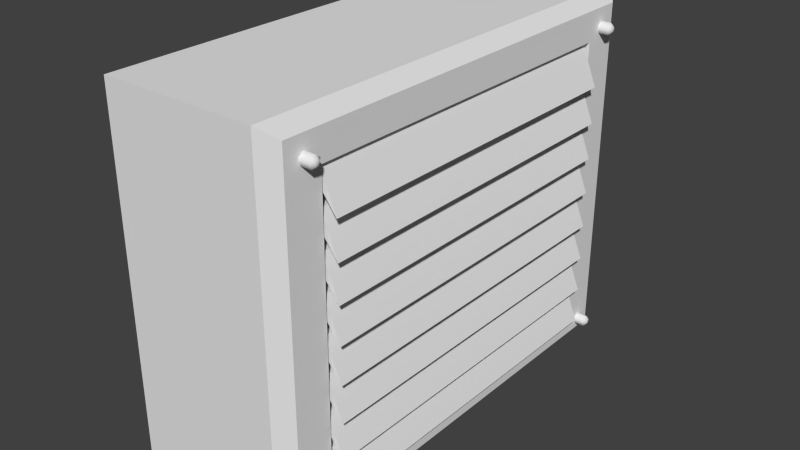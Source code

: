 # Source: lueftung2_Textur.blend  (saved by Blender 2.70.0; exported with 4.5.12 LTS)
import bpy
from mathutils import Matrix  # noqa: F401  (used for matrix-valued properties, if any)

bpy.ops.wm.read_factory_settings(use_empty=True)
scene = bpy.context.scene
scene.name = 'Scene'

# ---- collections
col_collection_1 = bpy.data.collections.new('Collection 1'); scene.collection.children.link(col_collection_1)

# ---- world
world_world = bpy.data.worlds.new('World'); scene.world = world_world
world_world.color = (0.05088, 0.05088, 0.05088)
world_world.use_sun_shadow = False
world_world.sun_shadow_jitter_overblur = 0.0
world_world.cycles.sampling_method = 'MANUAL'
world_world.cycles.sample_map_resolution = 256
world_world.light_settings.ao_factor = 0.1368

# ---- meshes
me_cylinder_003 = bpy.data.meshes.new('Cylinder.003')
me_cylinder_003.from_pydata([(-0.02795, 0.7126, 0.5815), (0.02795, 0.7126, 0.5815), (0.02795, 0.723, 0.5739), (-0.02795, 0.7022, 0.5739), (0.03275, 0.7126, 0.5753), (0.03275, 0.7171, 0.572), (0.03275, 0.7154, 0.5667), (0.03275, 0.7098, 0.5667), (0.03275, 0.7081, 0.572), (-0.02795, 0.723, 0.5739), (-0.02795, 0.7191, 0.5617), (0.02795, 0.7191, 0.5617), (-0.02795, 0.7062, 0.5617), (0.02795, 0.7062, 0.5617), (0.02795, 0.7022, 0.5739), (0.02795, 0.01043, 0.5739), (0.02795, -0.006444, 0.5617), (0.02795, -0.01043, 0.5739), (0.03275, 2.293e-08, 0.5753), (0.03275, 0.004495, 0.572), (0.03275, 0.002778, 0.5667), (0.03275, -0.002778, 0.5667), (0.03275, -0.004495, 0.572), (-0.02795, -2.316e-08, 0.5815), (-0.02795, 0.01043, 0.5739), (0.02795, 2.316e-08, 0.5815), (-0.02795, 0.006444, 0.5617), (0.02795, 0.006444, 0.5617), (-0.02795, -0.006444, 0.5617), (-0.02795, -0.01043, 0.5739), (0.02919, 0.6746, 0.4788), (0.02919, 0.0351, 0.4788), (0.0003507, 0.6746, 0.5509), (0.0003507, 0.0351, 0.5509), (-0.05396, 0.6746, 0.5516), (-0.01424, 0.6746, 0.5366), (-0.05396, 0.0351, 0.5516), (-0.01424, 0.0351, 0.5366), (-0.1969, 0.6746, 0.5377), (-0.2168, 0.0351, 0.5513), (-0.2168, 0.6746, 0.5513), (-0.1969, 0.0351, 0.5377), (0.02919, 0.6746, 0.4132), (0.02919, 0.0351, 0.4132), (0.0003507, 0.6746, 0.4853), (0.0003507, 0.0351, 0.4853), (-0.05396, 0.6746, 0.486), (-0.01424, 0.6746, 0.471), (-0.05396, 0.0351, 0.486), (-0.01424, 0.0351, 0.471), (-0.1969, 0.6746, 0.4721), (-0.2168, 0.0351, 0.4857), (-0.2168, 0.6746, 0.4857), (-0.1969, 0.0351, 0.4721), (0.02919, 0.6746, 0.3476), (0.02919, 0.0351, 0.3476), (0.0003507, 0.6746, 0.4198), (0.0003507, 0.0351, 0.4198), (-0.05396, 0.6746, 0.4204), (-0.01424, 0.6746, 0.4055), (-0.05396, 0.0351, 0.4204), (-0.01424, 0.0351, 0.4055), (-0.1969, 0.6746, 0.4065), (-0.2168, 0.0351, 0.4201), (-0.2168, 0.6746, 0.4201), (-0.1969, 0.0351, 0.4065), (0.02919, 0.6746, 0.282), (0.02919, 0.0351, 0.282), (0.0003507, 0.6746, 0.3542), (0.0003507, 0.0351, 0.3542), (-0.05396, 0.6746, 0.3549), (-0.01424, 0.6746, 0.3399), (-0.05396, 0.0351, 0.3549), (-0.01424, 0.0351, 0.3399), (-0.1969, 0.6746, 0.3409), (-0.2168, 0.0351, 0.3545), (-0.2168, 0.6746, 0.3545), (-0.1969, 0.0351, 0.3409), (0.02919, 0.6746, 0.2164), (0.02919, 0.0351, 0.2164), (0.0003507, 0.6746, 0.2886), (0.0003507, 0.0351, 0.2886), (-0.05396, 0.6746, 0.2893), (-0.01424, 0.6746, 0.2743), (-0.05396, 0.0351, 0.2893), (-0.01424, 0.0351, 0.2743), (-0.1969, 0.6746, 0.2753), (-0.2168, 0.0351, 0.2889), (-0.2168, 0.6746, 0.2889), (-0.1969, 0.0351, 0.2753), (0.02919, 0.6746, 0.1508), (0.02919, 0.0351, 0.1508), (0.0003507, 0.6746, 0.223), (0.0003507, 0.0351, 0.223), (-0.05396, 0.6746, 0.2237), (-0.01424, 0.6746, 0.2087), (-0.05396, 0.0351, 0.2237), (-0.01424, 0.0351, 0.2087), (-0.1969, 0.6746, 0.2097), (-0.2168, 0.0351, 0.2233), (-0.2168, 0.6746, 0.2233), (-0.1969, 0.0351, 0.2097), (0.02919, 0.6746, 0.08521), (0.02919, 0.0351, 0.08521), (0.0003507, 0.6746, 0.1574), (0.0003507, 0.0351, 0.1574), (-0.05396, 0.6746, 0.1581), (-0.01424, 0.6746, 0.1431), (-0.05396, 0.0351, 0.1581), (-0.01424, 0.0351, 0.1431), (-0.1969, 0.6746, 0.1441), (-0.2168, 0.0351, 0.1577), (-0.2168, 0.6746, 0.1577), (-0.1969, 0.0351, 0.1441), (0.02919, 0.6746, 0.01962), (0.02919, 0.0351, 0.01962), (0.0003507, 0.6746, 0.0918), (0.0003507, 0.0351, 0.0918), (-0.05396, 0.6746, 0.09249), (-0.01424, 0.6746, 0.0775), (-0.05396, 0.0351, 0.09249), (-0.01424, 0.0351, 0.0775), (-0.1969, 0.6746, 0.07853), (-0.2168, 0.0351, 0.09215), (-0.2168, 0.6746, 0.09215), (-0.1969, 0.0351, 0.07853), (0.009541, 0.7458, -0.0218), (0.009541, -0.03611, -0.0218), (0.009541, 0.7458, 0.6056), (0.009541, -0.03611, 0.6056), (0.009541, 0.6791, 0.03167), (0.009541, 0.03053, 0.03167), (0.009541, 0.6791, 0.5521), (0.009541, 0.03053, 0.5521), (-0.2528, 0.03053, 0.5521), (-0.2528, 0.6791, 0.5521), (-0.2528, 0.03053, 0.03167), (-0.2528, 0.6791, 0.03167), (-0.295, -0.06512, -0.04509), (-0.295, 0.7748, -0.04509), (-0.01205, 0.7748, -0.04509), (-0.01205, -0.06512, -0.04509), (-0.295, -0.06512, 0.6289), (-0.295, 0.7748, 0.6289), (-0.01205, 0.7748, 0.6289), (-0.01205, -0.06512, 0.6289), (-0.02795, -2.455e-08, 0.01096), (0.02795, 2.455e-08, 0.01096), (-0.02795, -0.006444, -0.008869), (0.02795, -0.006444, -0.008869), (-0.02795, -0.01043, 0.003388), (0.03275, 2.456e-08, 0.004726), (0.03275, 0.004495, 0.00146), (0.03275, 0.002778, -0.003824), (0.03275, -0.002778, -0.003824), (0.03275, -0.004495, 0.00146), (-0.02795, 0.01043, 0.003388), (0.02795, 0.01043, 0.003388), (-0.02795, 0.006444, -0.008869), (0.02795, 0.006444, -0.008869), (0.02795, -0.01043, 0.003388), (0.02795, 0.7253, 0.001096), (-0.02795, 0.7214, -0.01116), (0.02795, 0.7085, -0.01116), (0.02795, 0.7045, 0.001096), (0.03275, 0.7149, 0.002435), (0.03275, 0.7194, -0.0008309), (0.03275, 0.7177, -0.006115), (0.03275, 0.7121, -0.006115), (0.03275, 0.7104, -0.0008309), (-0.02795, 0.7149, 0.008672), (-0.02795, 0.7253, 0.001096), (0.02795, 0.7149, 0.008672), (0.02795, 0.7214, -0.01116), (-0.02795, 0.7085, -0.01116), (-0.02795, 0.7045, 0.001096)], [], [(5, 4, 8, 7, 6), (14, 13, 7, 8), (19, 18, 22, 21, 20), (34, 32, 30, 35), (32, 33, 31, 30), (37, 35, 30, 31), (40, 34, 35, 38), (33, 36, 37, 31), (41, 38, 35, 37), (33, 32, 34, 36), (36, 39, 41, 37), (36, 34, 40, 39), (46, 44, 42, 47), (44, 45, 43, 42), (49, 47, 42, 43), (52, 46, 47, 50), (45, 48, 49, 43), (53, 50, 47, 49), (45, 44, 46, 48), (48, 51, 53, 49), (48, 46, 52, 51), (58, 56, 54, 59), (56, 57, 55, 54), (61, 59, 54, 55), (64, 58, 59, 62), (57, 60, 61, 55), (65, 62, 59, 61), (57, 56, 58, 60), (60, 63, 65, 61), (60, 58, 64, 63), (70, 68, 66, 71), (68, 69, 67, 66), (73, 71, 66, 67), (76, 70, 71, 74), (69, 72, 73, 67), (77, 74, 71, 73), (69, 68, 70, 72), (72, 75, 77, 73), (72, 70, 76, 75), (82, 80, 78, 83), (80, 81, 79, 78), (85, 83, 78, 79), (88, 82, 83, 86), (81, 84, 85, 79), (89, 86, 83, 85), (81, 80, 82, 84), (84, 87, 89, 85), (84, 82, 88, 87), (94, 92, 90, 95), (92, 93, 91, 90), (97, 95, 90, 91), (100, 94, 95, 98), (93, 96, 97, 91), (101, 98, 95, 97), (93, 92, 94, 96), (96, 99, 101, 97), (96, 94, 100, 99), (106, 104, 102, 107), (104, 105, 103, 102), (109, 107, 102, 103), (112, 106, 107, 110), (105, 108, 109, 103), (113, 110, 107, 109), (105, 104, 106, 108), (108, 111, 113, 109), (108, 106, 112, 111), (118, 116, 114, 119), (116, 117, 115, 114), (121, 119, 114, 115), (124, 118, 119, 122), (117, 120, 121, 115), (125, 122, 119, 121), (117, 116, 118, 120), (120, 123, 125, 121), (120, 118, 124, 123), (131, 130, 137, 136), (128, 126, 140, 144), (127, 126, 130, 131), (129, 128, 144, 145), (127, 129, 145, 141), (126, 127, 141, 140), (129, 127, 131, 133), (128, 129, 133, 132), (126, 128, 132, 130), (130, 132, 135, 137), (132, 133, 134, 135), (133, 131, 136, 134), (143, 144, 140, 139), (145, 142, 138, 141), (138, 139, 140, 141), (145, 144, 143, 142), (158, 159, 149, 148), (152, 151, 155, 154, 153), (166, 165, 169, 168, 167), (0, 1, 2, 9), (9, 2, 11, 10), (10, 11, 13, 12), (1, 14, 8, 4), (3, 14, 1, 0), (12, 13, 14, 3), (13, 11, 6, 7), (11, 2, 5, 6), (2, 1, 4, 5), (23, 25, 15, 24), (24, 15, 27, 26), (26, 27, 16, 28), (25, 17, 22, 18), (29, 17, 25, 23), (28, 16, 17, 29), (17, 16, 21, 22), (16, 27, 20, 21), (27, 15, 19, 20), (15, 25, 18, 19), (146, 147, 157, 156), (156, 157, 159, 158), (147, 160, 155, 151), (150, 160, 147, 146), (148, 149, 160, 150), (160, 149, 154, 155), (149, 159, 153, 154), (159, 157, 152, 153), (157, 147, 151, 152), (170, 172, 161, 171), (171, 161, 173, 162), (162, 173, 163, 174), (172, 164, 169, 165), (175, 164, 172, 170), (174, 163, 164, 175), (164, 163, 168, 169), (163, 173, 167, 168), (173, 161, 166, 167), (161, 172, 165, 166)])
me_cylinder_003.polygons.foreach_set('use_smooth', [1, 1, 1, 0, 0, 0, 0, 0, 0, 0, 0, 0, 0, 0, 0, 0, 0, 0, 0, 0, 0, 0, 0, 0, 0, 0, 0, 0, 0, 0, 0, 0, 0, 0, 0, 0, 0, 0, 0, 0, 0, 0, 0, 0, 0, 0, 0, 0, 0, 0, 0, 0, 0, 0, 0, 0, 0, 0, 0, 0, 0, 0, 0, 0, 0, 0, 0, 0, 0, 0, 0, 0, 0, 0, 0, 0, 0, 0, 0, 0, 0, 0, 0, 0, 0, 0, 0, 0, 0, 0, 0, 1, 1, 1, 1, 1, 1, 1, 1, 1, 1, 1, 1, 1, 1, 1, 1, 1, 1, 1, 1, 1, 1, 1, 1, 1, 1, 1, 1, 1, 1, 1, 1, 1, 1, 1, 1, 1, 1, 1, 1, 1])
_uv = me_cylinder_003.uv_layers.new(name='UVMap')
_uv.uv.foreach_set('vector', [0.5057, 0.7715, 0.5051, 0.7734, 0.5031, 0.7734, 0.5025, 0.7715, 0.5041, 0.7703, 0.5653, 0.8162, 0.5645, 0.8123, 0.5681, 0.812, 0.5682, 0.8149, 0.5094, 0.7722, 0.5078, 0.7734, 0.5062, 0.7722, 0.5068, 0.7703, 0.5088, 0.7703, 0.74, 0.006362, 0.7602, 0.0002579, 0.7853, 0.01629, 0.7572, 0.007717, 0.7534, 0.4767, 0.7547, 0.2661, 0.7785, 0.2578, 0.7853, 0.4762, 0.7526, 0.2598, 0.7572, 0.007717, 0.7853, 0.01629, 0.7785, 0.2578, 0.6873, 0.01811, 0.74, 0.006362, 0.7572, 0.007717, 0.6947, 0.0211, 0.7547, 0.2661, 0.7363, 0.2625, 0.7526, 0.2598, 0.7785, 0.2578, 0.6878, 0.2509, 0.6947, 0.0211, 0.7572, 0.007717, 0.7526, 0.2598, 0.7547, 0.2661, 0.7534, 0.4767, 0.735, 0.4767, 0.7363, 0.2625, 0.7363, 0.2625, 0.6802, 0.2547, 0.6878, 0.2509, 0.7526, 0.2598, 0.7363, 0.2625, 0.735, 0.4767, 0.6786, 0.4763, 0.6802, 0.2547, 0.8472, 0.006362, 0.8674, 0.0002579, 0.8925, 0.01629, 0.8644, 0.007717, 0.8607, 0.4767, 0.862, 0.2661, 0.8857, 0.2578, 0.8925, 0.4762, 0.8599, 0.2598, 0.8644, 0.007717, 0.8925, 0.01629, 0.8857, 0.2578, 0.7945, 0.01811, 0.8472, 0.006362, 0.8644, 0.007717, 0.8019, 0.0211, 0.862, 0.2661, 0.8436, 0.2625, 0.8599, 0.2598, 0.8857, 0.2578, 0.795, 0.2509, 0.8019, 0.0211, 0.8644, 0.007717, 0.8599, 0.2598, 0.862, 0.2661, 0.8607, 0.4767, 0.8422, 0.4767, 0.8436, 0.2625, 0.8436, 0.2625, 0.7874, 0.2547, 0.795, 0.2509, 0.8599, 0.2598, 0.8436, 0.2625, 0.8422, 0.4767, 0.7858, 0.4763, 0.7874, 0.2547, 0.9544, 0.4834, 0.9746, 0.4773, 0.9997, 0.4933, 0.9716, 0.4847, 0.9679, 0.9538, 0.9692, 0.7431, 0.993, 0.7348, 0.9997, 0.9532, 0.9671, 0.7368, 0.9716, 0.4847, 0.9997, 0.4933, 0.993, 0.7348, 0.9018, 0.4951, 0.9544, 0.4834, 0.9716, 0.4847, 0.9092, 0.4981, 0.9692, 0.7431, 0.9508, 0.7395, 0.9671, 0.7368, 0.993, 0.7348, 0.9022, 0.7279, 0.9092, 0.4981, 0.9716, 0.4847, 0.9671, 0.7368, 0.9692, 0.7431, 0.9679, 0.9538, 0.9495, 0.9537, 0.9508, 0.7395, 0.9508, 0.7395, 0.8947, 0.7317, 0.9022, 0.7279, 0.9671, 0.7368, 0.9508, 0.7395, 0.9495, 0.9537, 0.893, 0.9533, 0.8947, 0.7317, 0.006362, 0.8156, 0.0002579, 0.7955, 0.01629, 0.7703, 0.007716, 0.7984, 0.4767, 0.8022, 0.2661, 0.8009, 0.2577, 0.7771, 0.4762, 0.7703, 0.2598, 0.803, 0.007716, 0.7984, 0.01629, 0.7703, 0.2577, 0.7771, 0.01811, 0.8683, 0.006362, 0.8156, 0.007716, 0.7984, 0.0211, 0.8609, 0.2661, 0.8009, 0.2625, 0.8193, 0.2598, 0.803, 0.2577, 0.7771, 0.2509, 0.8678, 0.0211, 0.8609, 0.007716, 0.7984, 0.2598, 0.803, 0.2661, 0.8009, 0.4767, 0.8022, 0.4767, 0.8206, 0.2625, 0.8193, 0.2625, 0.8193, 0.2547, 0.8754, 0.2509, 0.8678, 0.2598, 0.803, 0.2625, 0.8193, 0.4767, 0.8206, 0.4763, 0.877, 0.2547, 0.8754, 0.6328, 0.006362, 0.6529, 0.0002579, 0.6781, 0.01629, 0.65, 0.007717, 0.6462, 0.4767, 0.6475, 0.2661, 0.6713, 0.2577, 0.6781, 0.4762, 0.6454, 0.2598, 0.65, 0.007717, 0.6781, 0.01629, 0.6713, 0.2577, 0.5801, 0.01811, 0.6328, 0.006362, 0.65, 0.007717, 0.5875, 0.0211, 0.6475, 0.2661, 0.6291, 0.2625, 0.6454, 0.2598, 0.6713, 0.2577, 0.5806, 0.2509, 0.5875, 0.0211, 0.65, 0.007717, 0.6454, 0.2598, 0.6475, 0.2661, 0.6462, 0.4767, 0.6278, 0.4767, 0.6291, 0.2625, 0.6291, 0.2625, 0.573, 0.2547, 0.5806, 0.2509, 0.6454, 0.2598, 0.6291, 0.2625, 0.6278, 0.4767, 0.5714, 0.4763, 0.573, 0.2547, 0.8472, 0.4834, 0.8674, 0.4773, 0.8925, 0.4933, 0.8644, 0.4847, 0.8607, 0.9538, 0.862, 0.7431, 0.8857, 0.7348, 0.8925, 0.9532, 0.8599, 0.7368, 0.8644, 0.4847, 0.8925, 0.4933, 0.8857, 0.7348, 0.7945, 0.4951, 0.8472, 0.4834, 0.8644, 0.4847, 0.8019, 0.4981, 0.862, 0.7431, 0.8436, 0.7395, 0.8599, 0.7368, 0.8857, 0.7348, 0.795, 0.7279, 0.8019, 0.4981, 0.8644, 0.4847, 0.8599, 0.7368, 0.862, 0.7431, 0.8607, 0.9538, 0.8422, 0.9537, 0.8436, 0.7395, 0.8436, 0.7395, 0.7874, 0.7317, 0.795, 0.7279, 0.8599, 0.7368, 0.8436, 0.7395, 0.8422, 0.9537, 0.7858, 0.9533, 0.7874, 0.7317, 0.74, 0.4834, 0.7602, 0.4773, 0.7853, 0.4933, 0.7572, 0.4847, 0.7534, 0.9538, 0.7547, 0.7431, 0.7785, 0.7348, 0.7853, 0.9532, 0.7526, 0.7368, 0.7572, 0.4847, 0.7853, 0.4933, 0.7785, 0.7348, 0.6873, 0.4951, 0.74, 0.4834, 0.7572, 0.4847, 0.6947, 0.4981, 0.7547, 0.7431, 0.7363, 0.7395, 0.7526, 0.7368, 0.7785, 0.7348, 0.6878, 0.7279, 0.6947, 0.4981, 0.7572, 0.4847, 0.7526, 0.7368, 0.7547, 0.7431, 0.7534, 0.9538, 0.735, 0.9537, 0.7363, 0.7395, 0.7363, 0.7395, 0.6802, 0.7317, 0.6878, 0.7279, 0.7526, 0.7368, 0.7363, 0.7395, 0.735, 0.9537, 0.6786, 0.9533, 0.6802, 0.7317, 0.6328, 0.4834, 0.6529, 0.4773, 0.6781, 0.4933, 0.65, 0.4847, 0.6462, 0.9538, 0.6475, 0.7431, 0.6713, 0.7348, 0.6781, 0.9532, 0.6454, 0.7368, 0.65, 0.4847, 0.6781, 0.4933, 0.6713, 0.7348, 0.5801, 0.4951, 0.6328, 0.4834, 0.65, 0.4847, 0.5875, 0.4981, 0.6475, 0.7431, 0.6291, 0.7395, 0.6454, 0.7368, 0.6713, 0.7348, 0.5806, 0.7279, 0.5875, 0.4981, 0.65, 0.4847, 0.6454, 0.7368, 0.6475, 0.7431, 0.6462, 0.9538, 0.6278, 0.9537, 0.6291, 0.7395, 0.6291, 0.7395, 0.573, 0.7317, 0.5806, 0.7279, 0.6454, 0.7368, 0.6291, 0.7395, 0.6278, 0.9537, 0.5714, 0.9533, 0.573, 0.7317, 0.2702, 0.2155, 0.2702, 0.04957, 0.4213, 0.04957, 0.4213, 0.2155, 0.2343, 0.5444, 0.2343, 0.6907, 0.1955, 0.6923, 0.1955, 0.5444, 0.2343, 0.2155, 0.2343, 0.04957, 0.2702, 0.04957, 0.2702, 0.2155, 0.2343, 0.3657, 0.2343, 0.5444, 0.1955, 0.5444, 0.1955, 0.3657, 0.2343, 0.2155, 0.2343, 0.3657, 0.1955, 0.3657, 0.1955, 0.2155, 0.2343, 0.04957, 0.2343, 0.2155, 0.1955, 0.2155, 0.1955, 0.04957, 0.2343, 0.3657, 0.2343, 0.2155, 0.2702, 0.2155, 0.2702, 0.3657, 0.2343, 0.5444, 0.2343, 0.3657, 0.2702, 0.3657, 0.2702, 0.5444, 0.2343, 0.6907, 0.2343, 0.5444, 0.2702, 0.5444, 0.2702, 0.6923, 0.2702, 0.6923, 0.2702, 0.5444, 0.4213, 0.5444, 0.4213, 0.6923, 0.2702, 0.5444, 0.2702, 0.3657, 0.4213, 0.3657, 0.4213, 0.5444, 0.2702, 0.3657, 0.2702, 0.2155, 0.4213, 0.2155, 0.4213, 0.3657, 0.03033, 0.5444, 0.1955, 0.5444, 0.1955, 0.6923, 0.03033, 0.6923, 0.1955, 0.3657, 0.03033, 0.3657, 0.03033, 0.2155, 0.1955, 0.2155, 0.03033, 0.2155, 0.03033, 0.04957, 0.1955, 0.04957, 0.1955, 0.2155, 0.1955, 0.3657, 0.1955, 0.5444, 0.03033, 0.5444, 0.03033, 0.3657, 0.5474, 0.7797, 0.5649, 0.783, 0.5647, 0.7865, 0.5465, 0.7849, 0.521, 0.7729, 0.5191, 0.7735, 0.5179, 0.7719, 0.5191, 0.7703, 0.521, 0.7709, 0.5174, 0.7722, 0.5158, 0.7734, 0.5142, 0.7722, 0.5149, 0.7703, 0.5168, 0.7703, 0.5487, 0.7966, 0.5683, 0.8013, 0.5655, 0.8051, 0.5476, 0.8011, 0.5476, 0.8011, 0.5655, 0.8051, 0.5645, 0.8086, 0.5467, 0.8063, 0.5467, 0.8063, 0.5645, 0.8086, 0.5645, 0.8123, 0.5461, 0.8116, 0.5679, 0.8204, 0.5653, 0.8162, 0.5682, 0.8149, 0.5697, 0.8171, 0.546, 0.817, 0.5653, 0.8162, 0.5679, 0.8204, 0.5464, 0.8226, 0.5461, 0.8116, 0.5645, 0.8123, 0.5653, 0.8162, 0.546, 0.817, 0.5645, 0.8123, 0.5645, 0.8086, 0.5676, 0.8091, 0.5681, 0.812, 0.5645, 0.8086, 0.5655, 0.8051, 0.568, 0.8065, 0.5676, 0.8091, 0.5655, 0.8051, 0.5683, 0.8013, 0.5697, 0.8046, 0.568, 0.8065, 0.4787, 0.7797, 0.4961, 0.7831, 0.4959, 0.7865, 0.4777, 0.785, 0.4777, 0.785, 0.4959, 0.7865, 0.4968, 0.7904, 0.4773, 0.7904, 0.4773, 0.7904, 0.4968, 0.7904, 0.4997, 0.7952, 0.4773, 0.7961, 0.4961, 0.7831, 0.4973, 0.7799, 0.4995, 0.7814, 0.4989, 0.7838, 0.48, 0.7747, 0.4973, 0.7799, 0.4961, 0.7831, 0.4787, 0.7797, 0.4814, 0.7703, 0.5005, 0.7764, 0.4973, 0.7799, 0.48, 0.7747, 0.4973, 0.7799, 0.5005, 0.7764, 0.5015, 0.7801, 0.4995, 0.7814, 0.4997, 0.7952, 0.4968, 0.7904, 0.5, 0.789, 0.502, 0.7912, 0.4968, 0.7904, 0.4959, 0.7865, 0.4991, 0.7864, 0.5, 0.789, 0.4959, 0.7865, 0.4961, 0.7831, 0.4989, 0.7838, 0.4991, 0.7864, 0.5502, 0.7703, 0.5691, 0.7763, 0.566, 0.7798, 0.5488, 0.7747, 0.5488, 0.7747, 0.566, 0.7798, 0.5649, 0.783, 0.5474, 0.7797, 0.5685, 0.7951, 0.5656, 0.7904, 0.5688, 0.789, 0.5708, 0.7912, 0.546, 0.7904, 0.5656, 0.7904, 0.5685, 0.7951, 0.546, 0.7961, 0.5465, 0.7849, 0.5647, 0.7865, 0.5656, 0.7904, 0.546, 0.7904, 0.5656, 0.7904, 0.5647, 0.7865, 0.5679, 0.7864, 0.5688, 0.789, 0.5647, 0.7865, 0.5649, 0.783, 0.5677, 0.7837, 0.5679, 0.7864, 0.5649, 0.783, 0.566, 0.7798, 0.5683, 0.7813, 0.5677, 0.7837, 0.566, 0.7798, 0.5691, 0.7763, 0.5701, 0.7796, 0.5683, 0.7813, 0.5243, 0.7703, 0.5441, 0.7752, 0.5409, 0.7791, 0.5231, 0.7749, 0.5231, 0.7749, 0.5409, 0.7791, 0.5398, 0.7826, 0.5221, 0.78, 0.5221, 0.78, 0.5398, 0.7826, 0.5398, 0.7859, 0.5216, 0.7853, 0.5436, 0.794, 0.5408, 0.7896, 0.5439, 0.7881, 0.5455, 0.7904, 0.5215, 0.7907, 0.5408, 0.7896, 0.5436, 0.794, 0.5219, 0.7963, 0.5216, 0.7853, 0.5398, 0.7859, 0.5408, 0.7896, 0.5215, 0.7907, 0.5408, 0.7896, 0.5398, 0.7859, 0.5428, 0.7855, 0.5439, 0.7881, 0.5398, 0.7859, 0.5398, 0.7826, 0.5424, 0.7831, 0.5428, 0.7855, 0.5398, 0.7826, 0.5409, 0.7791, 0.5437, 0.7809, 0.5424, 0.7831, 0.5409, 0.7791, 0.5441, 0.7752, 0.5455, 0.7788, 0.5437, 0.7809])
me_cylinder_003.use_remesh_preserve_volume = False
me_cylinder_003.use_remesh_preserve_attributes = False
me_cylinder_003.use_mirror_vertex_groups = False
me_cylinder_003.update()

# ---- objects
ob_cylinder_002 = bpy.data.objects.new('Cylinder.002', me_cylinder_003)

# ---- transforms, parenting, visibility, modifiers, constraints
ob_cylinder_002.location = (0.627, -0.8648, 0.2671)
ob_cylinder_002.lineart.crease_threshold = 0.0

# ---- collection membership
col_collection_1.objects.link(ob_cylinder_002)

# ---- scene / render settings (as saved in the file)
scene.frame_start = 1; scene.frame_end = 250; scene.frame_set(1)
scene.render.engine = 'BLENDER_EEVEE_NEXT'
scene.render.resolution_percentage = 90
scene.render.dither_intensity = 0.0
scene.cycles.use_denoising = False
scene.cycles.samples = 10
scene.cycles.sampling_pattern = 'TABULATED_SOBOL'
scene.cycles.light_sampling_threshold = 0.0
scene.cycles.use_adaptive_sampling = False
scene.cycles.use_light_tree = False
scene.cycles.blur_glossy = 0.0
scene.cycles.volume_bounces = 1
scene.cycles.pixel_filter_type = 'GAUSSIAN'
scene.cycles.sample_clamp_indirect = 0.0
scene.view_settings.view_transform = 'Standard'
bpy.context.view_layer.update()

# ---- added for rendering (the .blend has no active camera and no usable light): camera, sun
cam_auto = bpy.data.cameras.new('AutoCamera')
cam_auto.lens = 50.0
cam_auto.sensor_width = 36.0
cam_auto.clip_end = 1000.0
ob_auto_camera = bpy.data.objects.new('AutoCamera', cam_auto)
scene.collection.objects.link(ob_auto_camera)
ob_auto_camera.location = (1.53732, -1.75981, 1.39219)
ob_auto_camera.rotation_euler = (1.09748, -7.21219e-08, 0.694738)
scene.camera = ob_auto_camera
light_auto_sun = bpy.data.lights.new('AutoSun', 'SUN')
light_auto_sun.energy = 3.0
light_auto_sun.angle = 0.0523599
ob_auto_sun = bpy.data.objects.new('AutoSun', light_auto_sun)
scene.collection.objects.link(ob_auto_sun)
ob_auto_sun.rotation_euler = (0.872665, 0.174533, 0.523599)
bpy.context.view_layer.update()
